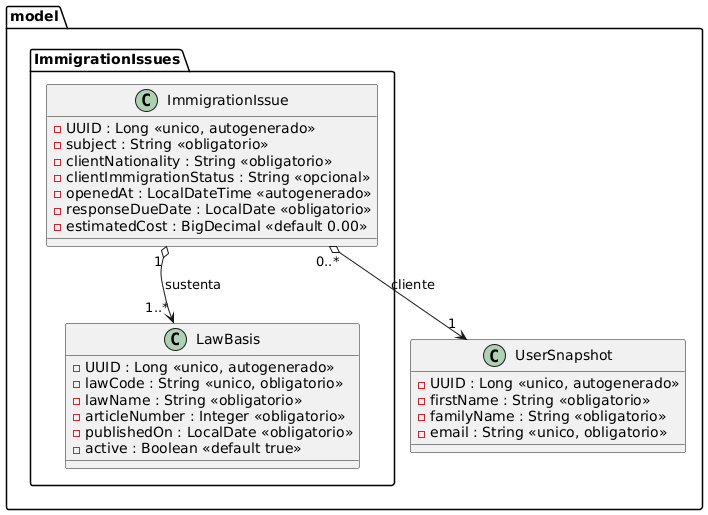

The diagram above was rendered by PlantUML. Its source (embedded in the PNG):
@startuml
package "model" {

  package "ImmigrationIssues" {

    class ImmigrationIssue {
      - UUID : Long <<unico, autogenerado>>
      - subject : String <<obligatorio>>
      - clientNationality : String <<obligatorio>>
      - clientImmigrationStatus : String <<opcional>>
      - openedAt : LocalDateTime <<autogenerado>>
      - responseDueDate : LocalDate <<obligatorio>>
      - estimatedCost : BigDecimal <<default 0.00>>
    }

    class LawBasis {
      - UUID : Long <<unico, autogenerado>>
      - lawCode : String <<unico, obligatorio>>
      - lawName : String <<obligatorio>>
      - articleNumber : Integer <<obligatorio>>
      - publishedOn : LocalDate <<obligatorio>>
      - active : Boolean <<default true>>
    }


  }

  class UserSnapshot {
    - UUID : Long <<unico, autogenerado>>
    - firstName : String <<obligatorio>>
    - familyName : String <<obligatorio>>
    - email : String <<unico, obligatorio>>
  }
}

' ===== Contenido: la base legal sobrevive al asunto =====
ImmigrationIssue "1" o--> "1..*" LawBasis : sustenta


' ===== UserSnapshot compartido =====
ImmigrationIssue "0..*" o--> "1" UserSnapshot : cliente
@enduml